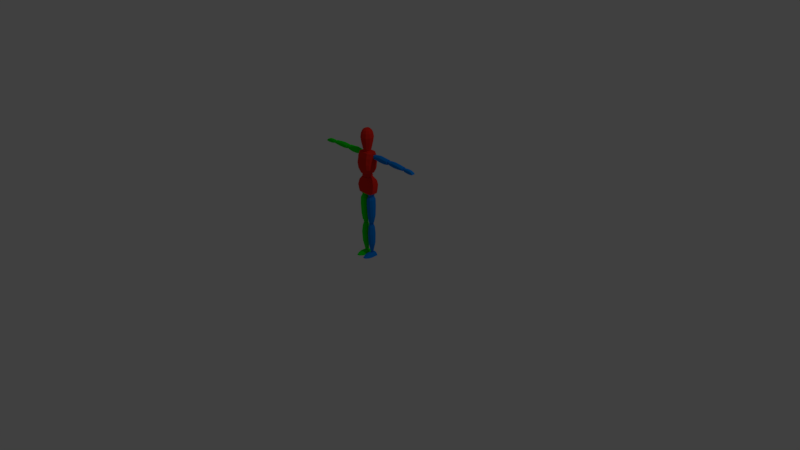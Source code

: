 # Source: Character.blend  (saved by Blender 2.79.0; exported with 4.5.12 LTS)
import bpy
from mathutils import Matrix  # noqa: F401  (used for matrix-valued properties, if any)

bpy.ops.wm.read_factory_settings(use_empty=True)
scene = bpy.context.scene
scene.name = 'Scene'

# ---- collections
col_collection_1 = bpy.data.collections.new('Collection 1'); scene.collection.children.link(col_collection_1)

# ---- materials (node trees are filled in below, after node groups)
mat_material_001 = bpy.data.materials.new('Material.001')
mat_material_001.alpha_threshold = 0.0
mat_material_001.use_transparent_shadow = False
mat_material_001.diffuse_color = (0.0, 0.2231, 0.8, 1.0)
mat_material_001.roughness = 0.5
mat_material_002 = bpy.data.materials.new('Material.002')
mat_material_002.alpha_threshold = 0.0
mat_material_002.use_transparent_shadow = False
mat_material_002.roughness = 0.5
mat_material_003 = bpy.data.materials.new('Material.003')
mat_material_003.alpha_threshold = 0.0
mat_material_003.use_transparent_shadow = False
mat_material_003.diffuse_color = (0.0, 0.8, 0.005909, 1.0)
mat_material_003.roughness = 0.5
mat_material_004 = bpy.data.materials.new('Material.004')
mat_material_004.alpha_threshold = 0.0
mat_material_004.use_transparent_shadow = False
mat_material_004.diffuse_color = (0.8, 0.02337, 0.01329, 1.0)
mat_material_004.roughness = 0.5

# ---- material node trees

# ---- world
world_world = bpy.data.worlds.new('World'); scene.world = world_world
world_world.color = (0.05088, 0.05088, 0.05088)
world_world.use_sun_shadow = False
world_world.sun_shadow_jitter_overblur = 0.0
world_world.cycles.sampling_method = 'MANUAL'

# ---- cameras
cam_camera = bpy.data.cameras.new('Camera')
cam_camera.clip_end = 100.0
cam_camera.lens = 35.0
cam_camera.sensor_width = 32.0
cam_camera.sensor_height = 18.0
cam_camera.ortho_scale = 7.314
cam_camera.dof.focus_distance = 0.0
cam_camera.dof.aperture_fstop = 128.0

# ---- lights
light_lamp = bpy.data.lights.new('Lamp', 'POINT')
light_lamp.transmission_factor = 0.0
light_lamp.cutoff_distance = 30.0
light_lamp.energy = 100.0
light_lamp.shadow_buffer_clip_start = 1.001
light_lamp.shadow_soft_size = 0.1
light_lamp.shadow_maximum_resolution = 0.006
light_lamp.use_absolute_resolution = True

# ---- meshes
me_cube_005 = bpy.data.meshes.new('Cube.005')
me_cube_005.from_pydata([(0.1141, -0.02865, 0.8796), (0.06384, -0.03191, 1.087), (0.1141, 0.03798, 0.8796), (0.06384, 0.02492, 1.087), (0.03705, 0.05006, 1.087), (0.09216, -0.05574, 0.8739), (0.09216, 0.06627, 0.8739), (0.03705, -0.05979, 1.087), (0.1044, 0.04974, 1.034), (0.1173, 0.05496, 0.9791), (0.1198, 0.04713, 0.9245), (0.1044, -0.04432, 1.034), (0.1173, -0.04889, 0.9791), (0.1198, -0.03909, 0.9245), (0.07757, -0.07519, 1.034), (0.09054, -0.08086, 0.9791), (0.09297, -0.0687, 0.9245), (0.07757, 0.08086, 1.034), (0.09054, 0.08734, 0.9791), (0.09297, 0.07762, 0.9245), (0.07589, -0.03756, 1.147), (0.1012, -0.03472, 1.407), (0.07589, 0.03001, 1.147), (0.1012, 0.04462, 1.407), (0.06217, 0.06976, 1.415), (0.05397, -0.06465, 1.139), (0.05397, 0.0583, 1.139), (0.06217, -0.0626, 1.415), (0.1079, 0.05537, 1.351), (0.1035, 0.05496, 1.276), (0.1013, 0.04853, 1.202), (0.1079, -0.05464, 1.351), (0.1035, -0.0639, 1.276), (0.1013, -0.05504, 1.202), (0.07174, -0.08551, 1.351), (0.07673, -0.09587, 1.276), (0.07447, -0.08465, 1.202), (0.07174, 0.08649, 1.351), (0.07673, 0.08734, 1.276), (0.07447, 0.07903, 1.202), (0.3487, 0.05762, 1.348), (0.3487, 0.05762, 1.378), (0.3487, -0.007343, 1.348), (0.3487, -0.007343, 1.378), (0.144, -0.007343, 1.38), (0.144, -0.007343, 1.351), (0.144, 0.05762, 1.351), (0.144, 0.04079, 1.393), (0.144, 0.05762, 1.38), (0.144, 0.04079, 1.338), (0.3487, 0.04079, 1.392), (0.3487, 0.04079, 1.335), (0.3487, 0.009487, 1.392), (0.3487, 0.009487, 1.335), (0.144, 0.009487, 1.393), (0.144, 0.009487, 1.338), (0.2125, 0.05762, 1.39), (0.2125, 0.05762, 1.339), (0.2125, 0.009487, 1.403), (0.2125, 0.009487, 1.326), (0.2125, -0.007343, 1.39), (0.2125, -0.007343, 1.339), (0.2125, 0.04079, 1.403), (0.2125, 0.04079, 1.326), (0.2857, 0.05762, 1.383), (0.2857, 0.05762, 1.337), (0.2857, 0.009487, 1.324), (0.2857, 0.04079, 1.396), (0.2857, 0.009487, 1.396), (0.2857, -0.007343, 1.383), (0.2857, -0.007343, 1.337), (0.2857, 0.04079, 1.324), (0.613, 0.05762, 1.351), (0.613, 0.05762, 1.364), (0.613, -0.007343, 1.351), (0.613, -0.007343, 1.364), (0.3879, -0.007343, 1.376), (0.3879, -0.007343, 1.351), (0.3879, 0.05762, 1.351), (0.3879, 0.04079, 1.389), (0.3879, 0.05762, 1.376), (0.3879, 0.04079, 1.338), (0.613, 0.04079, 1.378), (0.613, 0.04079, 1.338), (0.613, 0.009487, 1.378), (0.613, 0.009487, 1.338), (0.3879, 0.009487, 1.389), (0.3879, 0.009487, 1.338), (0.4564, 0.05762, 1.381), (0.4564, 0.05762, 1.342), (0.4564, 0.009487, 1.394), (0.4564, 0.009487, 1.329), (0.4564, -0.007343, 1.381), (0.4564, -0.007343, 1.342), (0.4564, 0.04079, 1.394), (0.4564, 0.04079, 1.329), (0.5296, 0.05762, 1.376), (0.5296, 0.05762, 1.345), (0.5296, 0.009487, 1.331), (0.5296, 0.04079, 1.389), (0.5296, 0.009487, 1.389), (0.5296, -0.007343, 1.376), (0.5296, -0.007343, 1.345), (0.5296, 0.04079, 1.331), (0.7603, 0.006495, 1.364), (0.7761, 0.0001837, 1.337), (0.7603, 0.03952, 1.364), (0.7761, 0.04583, 1.337), (0.6437, 0.006495, 1.373), (0.6437, 0.0001837, 1.34), (0.6437, 0.03952, 1.373), (0.6437, 0.04583, 1.34), (0.7715, 0.0001837, 1.353), (0.7715, 0.04583, 1.353), (0.6437, 0.04583, 1.364), (0.6437, 0.0001837, 1.364), (0.6852, 0.03952, 1.376), (0.7331, 0.03952, 1.373), (0.7331, 0.04583, 1.332), (0.6852, 0.04583, 1.335), (0.7331, 0.006495, 1.373), (0.6852, 0.006495, 1.376), (0.6852, 0.0001837, 1.335), (0.7331, 0.0001837, 1.332), (0.6852, 0.0001837, 1.367), (0.7331, 0.0001837, 1.364), (0.7331, 0.04583, 1.364), (0.6852, 0.04583, 1.367), (0.03786, 0.03041, 0.4799), (0.07378, 0.03041, 0.4799), (0.03786, -0.03119, 0.4799), (0.07378, -0.03119, 0.4799), (0.07267, -0.03606, 0.8266), (0.04211, -0.03606, 0.8266), (0.04211, 0.03933, 0.8266), (0.09288, 0.01392, 0.8266), (0.07267, 0.03933, 0.8266), (0.0219, 0.01392, 0.8266), (0.094, 0.005005, 0.4799), (0.01765, 0.02364, 0.4799), (0.094, -0.005785, 0.4799), (0.01765, -0.005785, 0.4799), (0.09288, -0.01065, 0.8266), (0.0219, -0.01065, 0.8266), (0.08662, 0.04905, 0.702), (0.02927, 0.04905, 0.702), (0.1068, -0.02361, 0.702), (0.009059, -0.02361, 0.702), (0.08662, -0.04902, 0.702), (0.02927, -0.04902, 0.702), (0.1068, 0.02364, 0.702), (0.009059, 0.02364, 0.702), (0.08735, 0.04176, 0.5688), (0.03049, 0.04176, 0.5688), (0.01028, -0.01389, 0.5688), (0.1076, 0.01635, 0.5688), (0.1076, -0.01389, 0.5688), (0.08735, -0.0393, 0.5688), (0.03049, -0.0393, 0.5688), (0.01028, 0.01635, 0.5688), (0.1032, -0.02361, 0.7924), (0.08298, -0.04902, 0.7924), (0.03049, -0.04902, 0.7924), (0.01027, 0.02364, 0.7924), (0.08298, 0.04905, 0.7924), (0.03049, 0.04905, 0.7924), (0.01027, -0.02361, 0.7924), (0.1032, 0.02364, 0.7924), (0.0444, 0.0276, 0.07039), (0.05781, 0.0276, 0.07039), (0.0444, -0.016, 0.07039), (0.05781, -0.016, 0.07039), (0.06288, -0.02818, 0.4385), (0.03908, -0.02818, 0.4385), (0.03908, 0.03201, 0.4385), (0.08309, 0.006603, 0.4385), (0.06288, 0.03201, 0.4385), (0.01886, 0.006603, 0.4385), (0.07802, 0.002191, 0.07039), (0.02418, 0.02083, 0.07039), (0.07802, -0.0007195, 0.07039), (0.02418, -0.0007195, 0.07039), (0.08309, -0.002768, 0.4385), (0.01886, -0.002768, 0.4385), (0.0774, 0.04624, 0.3138), (0.03693, 0.04624, 0.3138), (0.09761, -0.01967, 0.3138), (0.01672, -0.01967, 0.3138), (0.0774, -0.04508, 0.3138), (0.03693, -0.04508, 0.3138), (0.09761, 0.02083, 0.3138), (0.01672, 0.02083, 0.3138), (0.07756, 0.04176, 0.1807), (0.0359, 0.04176, 0.1807), (0.01569, -0.008824, 0.1807), (0.09777, 0.01635, 0.1807), (0.09777, -0.008824, 0.1807), (0.07756, -0.03423, 0.1807), (0.0359, -0.03423, 0.1807), (0.01569, 0.01635, 0.1807), (0.09171, -0.01067, 0.4043), (0.0715, -0.03608, 0.4043), (0.03871, -0.03608, 0.4043), (0.01849, 0.01577, 0.4043), (0.0715, 0.04117, 0.4043), (0.03871, 0.04117, 0.4043), (0.01849, -0.01067, 0.4043), (0.09171, 0.01577, 0.4043), (0.03547, -0.1333, 0.008909), (0.03679, -0.1259, 0.01559), (0.002583, 0.04291, 0.007033), (0.02004, 0.04291, 0.03658), (0.07983, -0.1333, 0.008909), (0.0792, -0.1259, 0.01494), (0.1105, 0.04291, 0.007033), (0.09617, 0.04291, 0.03356), (0.002583, -0.04873, 0.005157), (0.02004, -0.04873, 0.03798), (0.1105, -0.04873, 0.005157), (0.09617, -0.04873, 0.03497), (0.01147, -0.09451, 0.005626), (0.08645, -0.09451, 0.0298), (0.0266, -0.09451, 0.03045), (0.1016, -0.09451, 0.005626), (0.07451, 0.04291, 0.007033), (0.03854, 0.04291, 0.007033), (0.03809, 0.04291, 0.0487), (0.07405, 0.04291, 0.0487), (0.04603, -0.138, 0.008909), (0.06702, -0.138, 0.008909), (0.06702, -0.1306, 0.02145), (0.04603, -0.1306, 0.02145), (0.03809, -0.04873, 0.05011), (0.07405, -0.04873, 0.05011), (0.07451, -0.04873, 0.005157), (0.03854, -0.04873, 0.005157), (0.04151, -0.09451, 0.03564), (0.07154, -0.09451, 0.03564), (0.07154, -0.09451, 0.005626), (0.04151, -0.09451, 0.005626), (0.3826, 0.03943, 1.38), (0.3826, 0.03943, 1.35), (0.3826, 0.01009, 1.38), (0.3826, 0.01009, 1.35), (0.3532, 0.03943, 1.38), (0.3532, 0.03943, 1.35), (0.3532, 0.01009, 1.38), (0.3532, 0.01009, 1.35), (0.3859, 0.02476, 1.383), (0.3859, 0.04273, 1.365), (0.3859, 0.02476, 1.347), (0.3859, 0.006793, 1.365), (0.3679, 0.006793, 1.383), (0.3679, 0.006793, 1.347), (0.3499, 0.006793, 1.365), (0.3499, 0.02476, 1.383), (0.3499, 0.02476, 1.347), (0.3499, 0.04273, 1.365), (0.3679, 0.04273, 1.383), (0.3679, 0.04273, 1.347), (0.3679, 0.02476, 1.339), (0.3679, 0.02476, 1.39), (0.3679, 0.05018, 1.365), (0.3425, 0.02476, 1.365), (0.3679, -0.0006508, 1.365), (0.3933, 0.02476, 1.365), (0.641, 0.03653, 1.368), (0.641, 0.03653, 1.345), (0.641, 0.013, 1.368), (0.641, 0.013, 1.345), (0.6107, 0.03653, 1.368), (0.6107, 0.03653, 1.345), (0.6107, 0.013, 1.368), (0.6107, 0.013, 1.345), (0.6444, 0.02476, 1.371), (0.6444, 0.03917, 1.357), (0.6444, 0.02476, 1.342), (0.6444, 0.01035, 1.357), (0.6258, 0.01035, 1.369), (0.6258, 0.01035, 1.344), (0.6073, 0.01035, 1.357), (0.6073, 0.02476, 1.371), (0.6073, 0.02476, 1.342), (0.6073, 0.03917, 1.357), (0.6258, 0.03917, 1.369), (0.6258, 0.03917, 1.344), (0.6258, 0.02476, 1.338), (0.6258, 0.02476, 1.375), (0.6258, 0.04514, 1.357), (0.5996, 0.02476, 1.357), (0.6258, 0.004381, 1.357), (0.652, 0.02476, 1.357), (0.1445, 0.04409, 1.383), (0.1445, 0.04409, 1.344), (0.1445, 0.005432, 1.383), (0.1445, 0.005432, 1.344), (0.1006, 0.04409, 1.383), (0.1006, 0.04409, 1.344), (0.1006, 0.005432, 1.383), (0.1006, 0.005432, 1.344), (0.1494, 0.02476, 1.387), (0.1494, 0.04844, 1.364), (0.1494, 0.02476, 1.34), (0.1494, 0.001088, 1.364), (0.1225, 0.001088, 1.387), (0.1225, 0.001088, 1.34), (0.09568, 0.001088, 1.364), (0.09568, 0.02476, 1.387), (0.09568, 0.02476, 1.34), (0.09568, 0.04844, 1.364), (0.1225, 0.04844, 1.387), (0.1225, 0.04844, 1.34), (0.1225, 0.02476, 1.33), (0.1225, 0.02476, 1.397), (0.1225, 0.05824, 1.364), (0.08456, 0.02476, 1.364), (0.1225, -0.008718, 1.364), (0.1605, 0.02476, 1.364), (0.07638, 0.02784, 0.8298), (0.07638, 0.02784, 0.8716), (0.07638, -0.0237, 0.8298), (0.07638, -0.0237, 0.8716), (0.03253, 0.02784, 0.8298), (0.03253, 0.02784, 0.8716), (0.03253, -0.0237, 0.8298), (0.03253, -0.0237, 0.8716), (0.08131, 0.00207, 0.825), (0.08131, 0.03363, 0.8507), (0.08131, 0.00207, 0.8763), (0.08131, -0.02949, 0.8507), (0.05446, -0.02949, 0.825), (0.05446, -0.02949, 0.8763), (0.0276, -0.02949, 0.8507), (0.0276, 0.00207, 0.825), (0.0276, 0.00207, 0.8763), (0.0276, 0.03363, 0.8507), (0.05446, 0.03363, 0.825), (0.05446, 0.03363, 0.8763), (0.05446, 0.00207, 0.887), (0.05446, 0.00207, 0.8144), (0.05446, 0.0467, 0.8507), (0.01648, 0.00207, 0.8507), (0.05446, -0.04256, 0.8507), (0.09243, 0.00207, 0.8507), (0.06818, 0.0215, 0.4442), (0.06818, 0.0215, 0.4758), (0.06818, -0.01736, 0.4442), (0.06818, -0.01736, 0.4758), (0.03513, 0.0215, 0.4442), (0.03513, 0.0215, 0.4758), (0.03513, -0.01736, 0.4442), (0.03513, -0.01736, 0.4758), (0.0719, 0.00207, 0.4406), (0.0719, 0.02586, 0.46), (0.0719, 0.00207, 0.4793), (0.0719, -0.02172, 0.46), (0.05166, -0.02172, 0.4406), (0.05166, -0.02172, 0.4793), (0.03141, -0.02172, 0.46), (0.03141, 0.00207, 0.4406), (0.03141, 0.00207, 0.4793), (0.03141, 0.02586, 0.46), (0.05166, 0.02586, 0.4406), (0.05166, 0.02586, 0.4793), (0.05166, 0.00207, 0.4873), (0.05166, 0.00207, 0.4326), (0.05166, 0.03572, 0.46), (0.02303, 0.00207, 0.46), (0.05166, -0.03158, 0.46), (0.08028, 0.00207, 0.46), (0.0661, 0.01539, 0.05108), (0.0661, 0.01539, 0.07301), (0.0661, -0.005622, 0.05108), (0.0661, -0.005622, 0.07301), (0.04315, 0.01539, 0.05108), (0.04315, 0.01539, 0.07301), (0.04315, -0.005622, 0.05108), (0.04315, -0.005622, 0.07301), (0.06868, 0.004884, 0.04862), (0.06868, 0.01775, 0.06204), (0.06868, 0.004884, 0.07547), (0.06868, -0.007983, 0.06204), (0.05463, -0.007983, 0.04862), (0.05463, -0.007983, 0.07547), (0.04057, -0.007983, 0.06204), (0.04057, 0.004884, 0.04862), (0.04057, 0.004884, 0.07547), (0.04057, 0.01775, 0.06204), (0.05463, 0.01775, 0.04862), (0.05463, 0.01775, 0.07547), (0.05463, 0.004884, 0.08103), (0.05463, 0.004884, 0.04306), (0.05463, 0.02308, 0.06204), (0.03475, 0.004884, 0.06204), (0.05463, -0.01331, 0.06204), (0.0745, 0.004884, 0.06204), (0.04551, 0.03431, 1.132), (0.04551, 0.03431, 1.084), (0.04551, -0.0382, 1.132), (0.04551, -0.0382, 1.084), (0.05044, -0.001945, 1.138), (0.05044, 0.04246, 1.108), (0.05044, -0.001945, 1.079), (0.05044, -0.04635, 1.108), (0.06157, -0.001945, 1.108), (0.0337, 0.02132, 1.447), (0.0337, 0.02132, 1.399), (0.0337, -0.02521, 1.447), (0.0337, -0.02521, 1.399), (0.03477, -0.001945, 1.452), (0.03477, 0.02655, 1.423), (0.03477, -0.001945, 1.394), (0.03477, -0.03044, 1.423), (0.03718, -0.001945, 1.423), (0.02973, -0.04092, 1.444), (0.0481, -0.01563, 1.444), (0.0481, 0.01563, 1.444), (0.02973, 0.04092, 1.444), (0.04251, -0.05851, 1.539), (0.06878, -0.02235, 1.539), (0.06878, 0.02235, 1.539), (0.04251, 0.05851, 1.539), (0.04848, -0.06673, 1.603), (0.07845, -0.02549, 1.603), (0.07845, 0.02549, 1.603), (0.04848, 0.06673, 1.603), (0.04848, -0.06673, 1.603), (0.07845, -0.02549, 1.603), (0.07845, 0.02549, 1.603), (0.04848, 0.06673, 1.603), (0.04381, -0.0603, 1.657), (0.07088, -0.02303, 1.657), (0.07088, 0.02303, 1.657), (0.04381, 0.0603, 1.657), (0.03413, -0.04698, 1.692), (0.05523, -0.01795, 1.692), (0.05523, 0.01795, 1.692), (0.03413, 0.04698, 1.692), (0.03413, -0.04698, 1.692), (0.05523, -0.01795, 1.692), (0.05523, 0.01795, 1.692), (0.03413, 0.04698, 1.692), (0.02003, -0.02757, 1.712), (0.03775, -0.01053, 1.707), (0.03775, 0.01053, 1.707), (0.02003, 0.02757, 1.712), (0.02003, -0.02757, 1.712), (0.03775, -0.01053, 1.707), (0.03775, 0.01053, 1.707), (0.02003, 0.02757, 1.712), (0.02004, -0.03179, 0.03772), (0.1105, -0.03179, 0.005504), (0.002583, -0.03179, 0.005504), (0.09617, -0.03179, 0.03471), (0.03854, -0.03179, 0.005504), (0.07451, -0.03179, 0.005504), (0.07405, -0.03179, 0.04985), (0.03809, -0.03179, 0.04985), (-0.1141, -0.02865, 0.8796), (-0.06384, -0.03191, 1.087), (-0.1141, 0.03798, 0.8796), (-0.06384, 0.02492, 1.087), (0.0, 0.06627, 0.8699), (0.0, 0.05006, 1.087), (0.0, -0.05574, 0.8699), (0.0, -0.05979, 1.087), (-0.03705, 0.05006, 1.087), (-0.09216, -0.05574, 0.8739), (-0.09216, 0.06627, 0.8739), (-0.03705, -0.05979, 1.087), (-0.1044, 0.04974, 1.034), (-0.1173, 0.05496, 0.9791), (-0.1198, 0.04713, 0.9245), (-0.1044, -0.04432, 1.034), (-0.1173, -0.04889, 0.9791), (-0.1198, -0.03909, 0.9245), (0.0, -0.07519, 1.034), (0.0, -0.08086, 0.9791), (0.0, -0.0687, 0.9245), (0.0, 0.08086, 1.034), (0.0, 0.08734, 0.9791), (0.0, 0.07762, 0.9245), (-0.07757, -0.07519, 1.034), (-0.09054, -0.08086, 0.9791), (-0.09297, -0.0687, 0.9245), (-0.07757, 0.08086, 1.034), (-0.09054, 0.08734, 0.9791), (-0.09297, 0.07762, 0.9245), (-0.07589, -0.03756, 1.147), (-0.1012, -0.03472, 1.407), (-0.07589, 0.03001, 1.147), (-0.1012, 0.04462, 1.407), (0.0, 0.0583, 1.127), (0.0, 0.06976, 1.415), (0.0, -0.06465, 1.127), (0.0, -0.0626, 1.415), (-0.06217, 0.06976, 1.415), (-0.05397, -0.06465, 1.139), (-0.05397, 0.0583, 1.139), (-0.06217, -0.0626, 1.415), (-0.1079, 0.05537, 1.351), (-0.1035, 0.05496, 1.276), (-0.1013, 0.04853, 1.202), (-0.1079, -0.05464, 1.351), (-0.1035, -0.0639, 1.276), (-0.1013, -0.05504, 1.202), (0.0, -0.08551, 1.351), (0.0, -0.09587, 1.276), (0.0, -0.08465, 1.202), (0.0, 0.08649, 1.351), (0.0, 0.08734, 1.276), (0.0, 0.07903, 1.202), (-0.07174, -0.08551, 1.351), (-0.07673, -0.09587, 1.276), (-0.07447, -0.08465, 1.202), (-0.07174, 0.08649, 1.351), (-0.07673, 0.08734, 1.276), (-0.07447, 0.07903, 1.202), (-0.3487, 0.05762, 1.348), (-0.3487, 0.05762, 1.378), (-0.3487, -0.007343, 1.348), (-0.3487, -0.007343, 1.378), (-0.144, -0.007343, 1.38), (-0.144, -0.007343, 1.351), (-0.144, 0.05762, 1.351), (-0.144, 0.04079, 1.393), (-0.144, 0.05762, 1.38), (-0.144, 0.04079, 1.338), (-0.3487, 0.04079, 1.392), (-0.3487, 0.04079, 1.335), (-0.3487, 0.009487, 1.392), (-0.3487, 0.009487, 1.335), (-0.144, 0.009487, 1.393), (-0.144, 0.009487, 1.338), (-0.2125, 0.05762, 1.39), (-0.2125, 0.05762, 1.339), (-0.2125, 0.009487, 1.403), (-0.2125, 0.009487, 1.326), (-0.2125, -0.007343, 1.39), (-0.2125, -0.007343, 1.339), (-0.2125, 0.04079, 1.403), (-0.2125, 0.04079, 1.326), (-0.2857, 0.05762, 1.383), (-0.2857, 0.05762, 1.337), (-0.2857, 0.009487, 1.324), (-0.2857, 0.04079, 1.396), (-0.2857, 0.009487, 1.396), (-0.2857, -0.007343, 1.383), (-0.2857, -0.007343, 1.337), (-0.2857, 0.04079, 1.324), (-0.613, 0.05762, 1.351), (-0.613, 0.05762, 1.364), (-0.613, -0.007343, 1.351), (-0.613, -0.007343, 1.364), (-0.3879, -0.007343, 1.376), (-0.3879, -0.007343, 1.351), (-0.3879, 0.05762, 1.351), (-0.3879, 0.04079, 1.389), (-0.3879, 0.05762, 1.376), (-0.3879, 0.04079, 1.338), (-0.613, 0.04079, 1.378), (-0.613, 0.04079, 1.338), (-0.613, 0.009487, 1.378), (-0.613, 0.009487, 1.338), (-0.3879, 0.009487, 1.389), (-0.3879, 0.009487, 1.338), (-0.4564, 0.05762, 1.381), (-0.4564, 0.05762, 1.342), (-0.4564, 0.009487, 1.394), (-0.4564, 0.009487, 1.329), (-0.4564, -0.007343, 1.381), (-0.4564, -0.007343, 1.342), (-0.4564, 0.04079, 1.394), (-0.4564, 0.04079, 1.329), (-0.5296, 0.05762, 1.376), (-0.5296, 0.05762, 1.345), (-0.5296, 0.009487, 1.331), (-0.5296, 0.04079, 1.389), (-0.5296, 0.009487, 1.389), (-0.5296, -0.007343, 1.376), (-0.5296, -0.007343, 1.345), (-0.5296, 0.04079, 1.331), (-0.7603, 0.006495, 1.364), (-0.7761, 0.0001837, 1.337), (-0.7603, 0.03952, 1.364), (-0.7761, 0.04583, 1.337), (-0.6437, 0.006495, 1.373), (-0.6437, 0.0001837, 1.34), (-0.6437, 0.03952, 1.373), (-0.6437, 0.04583, 1.34), (-0.7715, 0.0001837, 1.353), (-0.7715, 0.04583, 1.353), (-0.6437, 0.04583, 1.364), (-0.6437, 0.0001837, 1.364), (-0.6852, 0.03952, 1.376), (-0.7331, 0.03952, 1.373), (-0.7331, 0.04583, 1.332), (-0.6852, 0.04583, 1.335), (-0.7331, 0.006495, 1.373), (-0.6852, 0.006495, 1.376), (-0.6852, 0.0001837, 1.335), (-0.7331, 0.0001837, 1.332), (-0.6852, 0.0001837, 1.367), (-0.7331, 0.0001837, 1.364), (-0.7331, 0.04583, 1.364), (-0.6852, 0.04583, 1.367), (-0.03786, 0.03041, 0.4799), (-0.07378, 0.03041, 0.4799), (-0.03786, -0.03119, 0.4799), (-0.07378, -0.03119, 0.4799), (-0.07267, -0.03606, 0.8266), (-0.04211, -0.03606, 0.8266), (-0.04211, 0.03933, 0.8266), (-0.09288, 0.01392, 0.8266), (-0.07267, 0.03933, 0.8266), (-0.0219, 0.01392, 0.8266), (-0.094, 0.005005, 0.4799), (-0.01765, 0.02364, 0.4799), (-0.094, -0.005785, 0.4799), (-0.01765, -0.005785, 0.4799), (-0.09288, -0.01065, 0.8266), (-0.0219, -0.01065, 0.8266), (-0.08662, 0.04905, 0.702), (-0.02927, 0.04905, 0.702), (-0.1068, -0.02361, 0.702), (-0.009059, -0.02361, 0.702), (-0.08662, -0.04902, 0.702), (-0.02927, -0.04902, 0.702), (-0.1068, 0.02364, 0.702), (-0.009059, 0.02364, 0.702), (-0.08735, 0.04176, 0.5688), (-0.03049, 0.04176, 0.5688), (-0.01028, -0.01389, 0.5688), (-0.1076, 0.01635, 0.5688), (-0.1076, -0.01389, 0.5688), (-0.08735, -0.0393, 0.5688), (-0.03049, -0.0393, 0.5688), (-0.01028, 0.01635, 0.5688), (-0.1032, -0.02361, 0.7924), (-0.08298, -0.04902, 0.7924), (-0.03049, -0.04902, 0.7924), (-0.01027, 0.02364, 0.7924), (-0.08298, 0.04905, 0.7924), (-0.03049, 0.04905, 0.7924), (-0.01027, -0.02361, 0.7924), (-0.1032, 0.02364, 0.7924), (-0.0444, 0.0276, 0.07039), (-0.05781, 0.0276, 0.07039), (-0.0444, -0.016, 0.07039), (-0.05781, -0.016, 0.07039), (-0.06288, -0.02818, 0.4385), (-0.03908, -0.02818, 0.4385), (-0.03908, 0.03201, 0.4385), (-0.08309, 0.006603, 0.4385), (-0.06288, 0.03201, 0.4385), (-0.01886, 0.006603, 0.4385), (-0.07802, 0.002191, 0.07039), (-0.02418, 0.02083, 0.07039), (-0.07802, -0.0007195, 0.07039), (-0.02418, -0.0007195, 0.07039), (-0.08309, -0.002768, 0.4385), (-0.01886, -0.002768, 0.4385), (-0.0774, 0.04624, 0.3138), (-0.03693, 0.04624, 0.3138), (-0.09761, -0.01967, 0.3138), (-0.01672, -0.01967, 0.3138), (-0.0774, -0.04508, 0.3138), (-0.03693, -0.04508, 0.3138), (-0.09761, 0.02083, 0.3138), (-0.01672, 0.02083, 0.3138), (-0.07756, 0.04176, 0.1807), (-0.0359, 0.04176, 0.1807), (-0.01569, -0.008824, 0.1807), (-0.09777, 0.01635, 0.1807), (-0.09777, -0.008824, 0.1807), (-0.07756, -0.03423, 0.1807), (-0.0359, -0.03423, 0.1807), (-0.01569, 0.01635, 0.1807), (-0.09171, -0.01067, 0.4043), (-0.0715, -0.03608, 0.4043), (-0.03871, -0.03608, 0.4043), (-0.01849, 0.01577, 0.4043), (-0.0715, 0.04117, 0.4043), (-0.03871, 0.04117, 0.4043), (-0.01849, -0.01067, 0.4043), (-0.09171, 0.01577, 0.4043), (-0.03547, -0.1333, 0.008909), (-0.03679, -0.1259, 0.01559), (-0.002583, 0.04291, 0.007033), (-0.02004, 0.04291, 0.03658), (-0.07983, -0.1333, 0.008909), (-0.0792, -0.1259, 0.01494), (-0.1105, 0.04291, 0.007033), (-0.09617, 0.04291, 0.03356), (-0.002583, -0.04873, 0.005157), (-0.02004, -0.04873, 0.03798), (-0.1105, -0.04873, 0.005157), (-0.09617, -0.04873, 0.03497), (-0.01147, -0.09451, 0.005626), (-0.08645, -0.09451, 0.0298), (-0.0266, -0.09451, 0.03045), (-0.1016, -0.09451, 0.005626), (-0.07451, 0.04291, 0.007033), (-0.03854, 0.04291, 0.007033), (-0.03809, 0.04291, 0.0487), (-0.07405, 0.04291, 0.0487), (-0.04603, -0.138, 0.008909), (-0.06702, -0.138, 0.008909), (-0.06702, -0.1306, 0.02145), (-0.04603, -0.1306, 0.02145), (-0.03809, -0.04873, 0.05011), (-0.07405, -0.04873, 0.05011), (-0.07451, -0.04873, 0.005157), (-0.03854, -0.04873, 0.005157), (-0.04151, -0.09451, 0.03564), (-0.07154, -0.09451, 0.03564), (-0.07154, -0.09451, 0.005626), (-0.04151, -0.09451, 0.005626), (-0.3826, 0.03943, 1.38), (-0.3826, 0.03943, 1.35), (-0.3826, 0.01009, 1.38), (-0.3826, 0.01009, 1.35), (-0.3532, 0.03943, 1.38), (-0.3532, 0.03943, 1.35), (-0.3532, 0.01009, 1.38), (-0.3532, 0.01009, 1.35), (-0.3859, 0.02476, 1.383), (-0.3859, 0.04273, 1.365), (-0.3859, 0.02476, 1.347), (-0.3859, 0.006793, 1.365), (-0.3679, 0.006793, 1.383), (-0.3679, 0.006793, 1.347), (-0.3499, 0.006793, 1.365), (-0.3499, 0.02476, 1.383), (-0.3499, 0.02476, 1.347), (-0.3499, 0.04273, 1.365), (-0.3679, 0.04273, 1.383), (-0.3679, 0.04273, 1.347), (-0.3679, 0.02476, 1.339), (-0.3679, 0.02476, 1.39), (-0.3679, 0.05018, 1.365), (-0.3425, 0.02476, 1.365), (-0.3679, -0.0006508, 1.365), (-0.3933, 0.02476, 1.365), (-0.641, 0.03653, 1.368), (-0.641, 0.03653, 1.345), (-0.641, 0.013, 1.368), (-0.641, 0.013, 1.345), (-0.6107, 0.03653, 1.368), (-0.6107, 0.03653, 1.345), (-0.6107, 0.013, 1.368), (-0.6107, 0.013, 1.345), (-0.6444, 0.02476, 1.371), (-0.6444, 0.03917, 1.357), (-0.6444, 0.02476, 1.342), (-0.6444, 0.01035, 1.357), (-0.6258, 0.01035, 1.369), (-0.6258, 0.01035, 1.344), (-0.6073, 0.01035, 1.357), (-0.6073, 0.02476, 1.371), (-0.6073, 0.02476, 1.342), (-0.6073, 0.03917, 1.357), (-0.6258, 0.03917, 1.369), (-0.6258, 0.03917, 1.344), (-0.6258, 0.02476, 1.338), (-0.6258, 0.02476, 1.375), (-0.6258, 0.04514, 1.357), (-0.5996, 0.02476, 1.357), (-0.6258, 0.004381, 1.357), (-0.652, 0.02476, 1.357), (-0.1445, 0.04409, 1.383), (-0.1445, 0.04409, 1.344), (-0.1445, 0.005432, 1.383), (-0.1445, 0.005432, 1.344), (-0.1006, 0.04409, 1.383), (-0.1006, 0.04409, 1.344), (-0.1006, 0.005432, 1.383), (-0.1006, 0.005432, 1.344), (-0.1494, 0.02476, 1.387), (-0.1494, 0.04844, 1.364), (-0.1494, 0.02476, 1.34), (-0.1494, 0.001088, 1.364), (-0.1225, 0.001088, 1.387), (-0.1225, 0.001088, 1.34), (-0.09568, 0.001088, 1.364), (-0.09568, 0.02476, 1.387), (-0.09568, 0.02476, 1.34), (-0.09568, 0.04844, 1.364), (-0.1225, 0.04844, 1.387), (-0.1225, 0.04844, 1.34), (-0.1225, 0.02476, 1.33), (-0.1225, 0.02476, 1.397), (-0.1225, 0.05824, 1.364), (-0.08456, 0.02476, 1.364), (-0.1225, -0.008718, 1.364), (-0.1605, 0.02476, 1.364), (-0.07638, 0.02784, 0.8298), (-0.07638, 0.02784, 0.8716), (-0.07638, -0.0237, 0.8298), (-0.07638, -0.0237, 0.8716), (-0.03253, 0.02784, 0.8298), (-0.03253, 0.02784, 0.8716), (-0.03253, -0.0237, 0.8298), (-0.03253, -0.0237, 0.8716), (-0.08131, 0.00207, 0.825), (-0.08131, 0.03363, 0.8507), (-0.08131, 0.00207, 0.8763), (-0.08131, -0.02949, 0.8507), (-0.05446, -0.02949, 0.825), (-0.05446, -0.02949, 0.8763), (-0.0276, -0.02949, 0.8507), (-0.0276, 0.00207, 0.825), (-0.0276, 0.00207, 0.8763), (-0.0276, 0.03363, 0.8507), (-0.05446, 0.03363, 0.825), (-0.05446, 0.03363, 0.8763), (-0.05446, 0.00207, 0.887), (-0.05446, 0.00207, 0.8144), (-0.05446, 0.0467, 0.8507), (-0.01648, 0.00207, 0.8507), (-0.05446, -0.04256, 0.8507), (-0.09243, 0.00207, 0.8507), (-0.06818, 0.0215, 0.4442), (-0.06818, 0.0215, 0.4758), (-0.06818, -0.01736, 0.4442), (-0.06818, -0.01736, 0.4758), (-0.03513, 0.0215, 0.4442), (-0.03513, 0.0215, 0.4758), (-0.03513, -0.01736, 0.4442), (-0.03513, -0.01736, 0.4758), (-0.0719, 0.00207, 0.4406), (-0.0719, 0.02586, 0.46), (-0.0719, 0.00207, 0.4793), (-0.0719, -0.02172, 0.46), (-0.05166, -0.02172, 0.4406), (-0.05166, -0.02172, 0.4793), (-0.03141, -0.02172, 0.46), (-0.03141, 0.00207, 0.4406), (-0.03141, 0.00207, 0.4793), (-0.03141, 0.02586, 0.46), (-0.05166, 0.02586, 0.4406), (-0.05166, 0.02586, 0.4793), (-0.05166, 0.00207, 0.4873), (-0.05166, 0.00207, 0.4326), (-0.05166, 0.03572, 0.46), (-0.02303, 0.00207, 0.46), (-0.05166, -0.03158, 0.46), (-0.08028, 0.00207, 0.46), (-0.0661, 0.01539, 0.05108), (-0.0661, 0.01539, 0.07301), (-0.0661, -0.005622, 0.05108), (-0.0661, -0.005622, 0.07301), (-0.04315, 0.01539, 0.05108), (-0.04315, 0.01539, 0.07301), (-0.04315, -0.005622, 0.05108), (-0.04315, -0.005622, 0.07301), (-0.06868, 0.004884, 0.04862), (-0.06868, 0.01775, 0.06204), (-0.06868, 0.004884, 0.07547), (-0.06868, -0.007983, 0.06204), (-0.05463, -0.007983, 0.04862), (-0.05463, -0.007983, 0.07547), (-0.04057, -0.007983, 0.06204), (-0.04057, 0.004884, 0.04862), (-0.04057, 0.004884, 0.07547), (-0.04057, 0.01775, 0.06204), (-0.05463, 0.01775, 0.04862), (-0.05463, 0.01775, 0.07547), (-0.05463, 0.004884, 0.08103), (-0.05463, 0.004884, 0.04306), (-0.05463, 0.02308, 0.06204), (-0.03475, 0.004884, 0.06204), (-0.05463, -0.01331, 0.06204), (-0.0745, 0.004884, 0.06204), (-0.04551, 0.03431, 1.132), (-0.04551, 0.03431, 1.084), (-0.04551, -0.0382, 1.132), (-0.04551, -0.0382, 1.084), (-0.05044, -0.001945, 1.138), (-0.05044, 0.04246, 1.108), (-0.05044, -0.001945, 1.079), (-0.05044, -0.04635, 1.108), (0.0, -0.04635, 1.138), (0.0, -0.04635, 1.079), (0.0, 0.04246, 1.138), (0.0, 0.04246, 1.079), (0.0, -0.001945, 1.066), (0.0, -0.001945, 1.15), (0.0, 0.06085, 1.108), (0.0, -0.06474, 1.108), (-0.06157, -0.001945, 1.108), (-0.0337, 0.02132, 1.447), (-0.0337, 0.02132, 1.399), (-0.0337, -0.02521, 1.447), (-0.0337, -0.02521, 1.399), (-0.03477, -0.001945, 1.452), (-0.03477, 0.02655, 1.423), (-0.03477, -0.001945, 1.394), (-0.03477, -0.03044, 1.423), (0.0, -0.03044, 1.452), (0.0, -0.03044, 1.394), (0.0, 0.02655, 1.452), (0.0, 0.02655, 1.394), (0.0, -0.001945, 1.382), (0.0, -0.001945, 1.464), (0.0, 0.03836, 1.423), (0.0, -0.04225, 1.423), (-0.03718, -0.001945, 1.423), (0.0, 0.05057, 1.444), (0.0, -0.05057, 1.444), (-0.02973, -0.04092, 1.444), (-0.0481, -0.01563, 1.444), (-0.0481, 0.01563, 1.444), (-0.02973, 0.04092, 1.444), (0.0, 0.07232, 1.539), (0.0, -0.07232, 1.539), (-0.04251, -0.05851, 1.539), (-0.06878, -0.02235, 1.539), (-0.06878, 0.02235, 1.539), (-0.04251, 0.05851, 1.539), (0.0, 0.08249, 1.603), (0.0, -0.08249, 1.603), (-0.04848, -0.06673, 1.603), (-0.07845, -0.02549, 1.603), (-0.07845, 0.02549, 1.603), (-0.04848, 0.06673, 1.603), (0.0, 0.08249, 1.603), (0.0, -0.08249, 1.603), (-0.04848, -0.06673, 1.603), (-0.07845, -0.02549, 1.603), (-0.07845, 0.02549, 1.603), (-0.04848, 0.06673, 1.603), (0.0, 0.07453, 1.657), (0.0, -0.07453, 1.657), (-0.04381, -0.0603, 1.657), (-0.07088, -0.02303, 1.657), (-0.07088, 0.02303, 1.657), (-0.04381, 0.0603, 1.657), (0.0, 0.05807, 1.692), (0.0, -0.05807, 1.692), (-0.03413, -0.04698, 1.692), (-0.05523, -0.01795, 1.692), (-0.05523, 0.01795, 1.692), (-0.03413, 0.04698, 1.692), (0.0, 0.05807, 1.692), (0.0, -0.05807, 1.692), (-0.03413, -0.04698, 1.692), (-0.05523, -0.01795, 1.692), (-0.05523, 0.01795, 1.692), (-0.03413, 0.04698, 1.692), (0.0, 0.03408, 1.713), (0.0, -0.03408, 1.713), (-0.02003, -0.02757, 1.712), (-0.03775, -0.01053, 1.707), (-0.03775, 0.01053, 1.707), (-0.02003, 0.02757, 1.712), (-0.02003, -0.02757, 1.712), (-0.03775, -0.01053, 1.707), (-0.03775, 0.01053, 1.707), (-0.02003, 0.02757, 1.712), (-0.02004, -0.03179, 0.03772), (-0.1105, -0.03179, 0.005504), (-0.002583, -0.03179, 0.005504), (-0.09617, -0.03179, 0.03471), (-0.03854, -0.03179, 0.005504), (-0.07451, -0.03179, 0.005504), (-0.07405, -0.03179, 0.04985), (-0.03809, -0.03179, 0.04985)], [], [(17, 4, 3, 8), (8, 3, 1, 11), (6, 2, 0, 5), (4, 463, 465, 7), (14, 7, 465, 476), (11, 1, 7, 14), (3, 4, 7, 1), (462, 6, 5, 464), (479, 463, 4, 17), (462, 481, 19, 6), (481, 480, 18, 19), (480, 479, 17, 18), (0, 13, 16, 5), (13, 12, 15, 16), (12, 11, 14, 15), (5, 16, 478, 464), (16, 15, 477, 478), (15, 14, 476, 477), (2, 10, 13, 0), (10, 9, 12, 13), (9, 8, 11, 12), (6, 19, 10, 2), (19, 18, 9, 10), (18, 17, 8, 9), (37, 24, 23, 28), (28, 23, 21, 31), (26, 22, 20, 25), (24, 493, 495, 27), (34, 27, 495, 506), (31, 21, 27, 34), (23, 24, 27, 21), (492, 26, 25, 494), (509, 493, 24, 37), (492, 511, 39, 26), (511, 510, 38, 39), (510, 509, 37, 38), (20, 33, 36, 25), (33, 32, 35, 36), (32, 31, 34, 35), (25, 36, 508, 494), (36, 35, 507, 508), (35, 34, 506, 507), (22, 30, 33, 20), (30, 29, 32, 33), (29, 28, 31, 32), (26, 39, 30, 22), (39, 38, 29, 30), (38, 37, 28, 29), (65, 64, 41, 40), (71, 65, 40, 51), (61, 60, 44, 45), (45, 44, 48, 46), (55, 45, 46, 49), (59, 61, 45, 55), (40, 41, 43, 42), (62, 47, 54, 58), (51, 40, 42, 53), (71, 51, 53, 66), (60, 58, 54, 44), (41, 50, 52, 43), (64, 67, 50, 41), (44, 54, 47, 48), (48, 47, 62, 56), (69, 68, 58, 60), (49, 63, 59, 55), (67, 62, 58, 68), (66, 70, 61, 59), (70, 69, 60, 61), (49, 46, 57, 63), (46, 48, 56, 57), (42, 43, 69, 70), (53, 42, 70, 66), (50, 67, 68, 52), (43, 52, 68, 69), (56, 62, 67, 64), (63, 71, 66, 59), (63, 57, 65, 71), (57, 56, 64, 65), (97, 96, 73, 72), (103, 97, 72, 83), (93, 92, 76, 77), (77, 76, 80, 78), (87, 77, 78, 81), (91, 93, 77, 87), (72, 73, 75, 74), (94, 79, 86, 90), (83, 72, 74, 85), (103, 83, 85, 98), (92, 90, 86, 76), (73, 82, 84, 75), (96, 99, 82, 73), (76, 86, 79, 80), (80, 79, 94, 88), (101, 100, 90, 92), (81, 95, 91, 87), (99, 94, 90, 100), (98, 102, 93, 91), (102, 101, 92, 93), (81, 78, 89, 95), (78, 80, 88, 89), (74, 75, 101, 102), (85, 74, 102, 98), (82, 99, 100, 84), (75, 84, 100, 101), (88, 94, 99, 96), (95, 103, 98, 91), (95, 89, 97, 103), (89, 88, 96, 97), (112, 105, 107, 113), (127, 119, 111, 114), (114, 111, 109, 115), (125, 123, 105, 112), (116, 110, 108, 121), (118, 107, 105, 123), (120, 125, 112, 104), (110, 114, 115, 108), (116, 127, 114, 110), (104, 112, 113, 106), (106, 113, 126, 117), (117, 126, 127, 116), (108, 115, 124, 121), (121, 124, 125, 120), (111, 119, 122, 109), (119, 118, 123, 122), (106, 117, 120, 104), (117, 116, 121, 120), (115, 109, 122, 124), (124, 122, 123, 125), (113, 107, 118, 126), (126, 118, 119, 127), (153, 152, 129, 128), (159, 153, 128, 139), (162, 161, 132, 133), (133, 132, 136, 134), (143, 133, 134, 137), (166, 162, 133, 143), (128, 129, 131, 130), (167, 135, 142, 160), (139, 128, 130, 141), (159, 139, 141, 154), (161, 160, 142, 132), (129, 138, 140, 131), (152, 155, 138, 129), (132, 142, 135, 136), (164, 167, 150, 144), (157, 156, 146, 148), (163, 151, 147, 166), (155, 150, 146, 156), (154, 158, 149, 147), (158, 157, 148, 149), (163, 165, 145, 151), (165, 164, 144, 145), (130, 131, 157, 158), (141, 130, 158, 154), (138, 155, 156, 140), (131, 140, 156, 157), (144, 150, 155, 152), (151, 159, 154, 147), (151, 145, 153, 159), (145, 144, 152, 153), (134, 136, 164, 165), (137, 134, 165, 163), (137, 163, 166, 143), (136, 135, 167, 164), (148, 146, 160, 161), (150, 167, 160, 146), (147, 149, 162, 166), (149, 148, 161, 162), (193, 192, 169, 168), (199, 193, 168, 179), (202, 201, 172, 173), (173, 172, 176, 174), (183, 173, 174, 177), (206, 202, 173, 183), (168, 169, 171, 170), (207, 175, 182, 200), (179, 168, 170, 181), (199, 179, 181, 194), (201, 200, 182, 172), (169, 178, 180, 171), (192, 195, 178, 169), (172, 182, 175, 176), (204, 207, 190, 184), (197, 196, 186, 188), (203, 191, 187, 206), (195, 190, 186, 196), (194, 198, 189, 187), (198, 197, 188, 189), (203, 205, 185, 191), (205, 204, 184, 185), (170, 171, 197, 198), (181, 170, 198, 194), (178, 195, 196, 180), (171, 180, 196, 197), (184, 190, 195, 192), (191, 199, 194, 187), (191, 185, 193, 199), (185, 184, 192, 193), (174, 176, 204, 205), (177, 174, 205, 203), (177, 203, 206, 183), (176, 175, 207, 204), (188, 186, 200, 201), (190, 207, 200, 186), (187, 189, 202, 206), (189, 188, 201, 202), (452, 450, 211, 210), (224, 227, 215, 214), (223, 221, 213, 212), (228, 231, 209, 208), (238, 223, 212, 229), (236, 222, 209, 231), (457, 450, 217, 232), (455, 451, 218, 234), (451, 453, 219, 218), (220, 222, 217, 216), (208, 209, 222, 220), (232, 217, 222, 236), (234, 218, 223, 238), (218, 219, 221, 223), (216, 235, 239, 220), (235, 234, 238, 239), (219, 233, 237, 221), (233, 232, 236, 237), (452, 454, 235, 216), (454, 455, 234, 235), (453, 456, 233, 219), (456, 457, 232, 233), (221, 237, 230, 213), (237, 236, 231, 230), (220, 239, 228, 208), (239, 238, 229, 228), (212, 213, 230, 229), (229, 230, 231, 228), (210, 211, 226, 225), (225, 226, 227, 224), (265, 250, 243, 251), (264, 253, 247, 254), (263, 256, 245, 257), (262, 259, 241, 249), (261, 255, 244, 258), (260, 250, 241, 259), (256, 260, 259, 245), (247, 253, 260, 256), (253, 243, 250, 260), (248, 261, 258, 240), (242, 252, 261, 248), (252, 246, 255, 261), (258, 262, 249, 240), (244, 257, 262, 258), (257, 245, 259, 262), (255, 263, 257, 244), (246, 254, 263, 255), (254, 247, 256, 263), (252, 264, 254, 246), (242, 251, 264, 252), (251, 243, 253, 264), (248, 265, 251, 242), (240, 249, 265, 248), (249, 241, 250, 265), (291, 276, 269, 277), (290, 279, 273, 280), (289, 282, 271, 283), (288, 285, 267, 275), (287, 281, 270, 284), (286, 276, 267, 285), (282, 286, 285, 271), (273, 279, 286, 282), (279, 269, 276, 286), (274, 287, 284, 266), (268, 278, 287, 274), (278, 272, 281, 287), (284, 288, 275, 266), (270, 283, 288, 284), (283, 271, 285, 288), (281, 289, 283, 270), (272, 280, 289, 281), (280, 273, 282, 289), (278, 290, 280, 272), (268, 277, 290, 278), (277, 269, 279, 290), (274, 291, 277, 268), (266, 275, 291, 274), (275, 267, 276, 291), (317, 302, 295, 303), (316, 305, 299, 306), (315, 308, 297, 309), (314, 311, 293, 301), (313, 307, 296, 310), (312, 302, 293, 311), (308, 312, 311, 297), (299, 305, 312, 308), (305, 295, 302, 312), (300, 313, 310, 292), (294, 304, 313, 300), (304, 298, 307, 313), (310, 314, 301, 292), (296, 309, 314, 310), (309, 297, 311, 314), (307, 315, 309, 296), (298, 306, 315, 307), (306, 299, 308, 315), (304, 316, 306, 298), (294, 303, 316, 304), (303, 295, 305, 316), (300, 317, 303, 294), (292, 301, 317, 300), (301, 293, 302, 317), (343, 328, 321, 329), (342, 331, 325, 332), (341, 334, 323, 335), (340, 337, 319, 327), (339, 333, 322, 336), (338, 328, 319, 337), (334, 338, 337, 323), (325, 331, 338, 334), (331, 321, 328, 338), (326, 339, 336, 318), (320, 330, 339, 326), (330, 324, 333, 339), (336, 340, 327, 318), (322, 335, 340, 336), (335, 323, 337, 340), (333, 341, 335, 322), (324, 332, 341, 333), (332, 325, 334, 341), (330, 342, 332, 324), (320, 329, 342, 330), (329, 321, 331, 342), (326, 343, 329, 320), (318, 327, 343, 326), (327, 319, 328, 343), (369, 354, 347, 355), (368, 357, 351, 358), (367, 360, 349, 361), (366, 363, 345, 353), (365, 359, 348, 362), (364, 354, 345, 363), (360, 364, 363, 349), (351, 357, 364, 360), (357, 347, 354, 364), (352, 365, 362, 344), (346, 356, 365, 352), (356, 350, 359, 365), (362, 366, 353, 344), (348, 361, 366, 362), (361, 349, 363, 366), (359, 367, 361, 348), (350, 358, 367, 359), (358, 351, 360, 367), (356, 368, 358, 350), (346, 355, 368, 356), (355, 347, 357, 368), (352, 369, 355, 346), (344, 353, 369, 352), (353, 345, 354, 369), (395, 380, 373, 381), (394, 383, 377, 384), (393, 386, 375, 387), (392, 389, 371, 379), (391, 385, 374, 388), (390, 380, 371, 389), (386, 390, 389, 375), (377, 383, 390, 386), (383, 373, 380, 390), (378, 391, 388, 370), (372, 382, 391, 378), (382, 376, 385, 391), (388, 392, 379, 370), (374, 387, 392, 388), (387, 375, 389, 392), (385, 393, 387, 374), (376, 384, 393, 385), (384, 377, 386, 393), (382, 394, 384, 376), (372, 381, 394, 382), (381, 373, 383, 394), (378, 395, 381, 372), (370, 379, 395, 378), (379, 371, 380, 395), (404, 402, 399, 403), (888, 885, 397, 401), (886, 402, 397, 885), (883, 399, 402, 886), (400, 887, 884, 396), (398, 882, 887, 400), (884, 888, 401, 396), (398, 403, 889, 882), (403, 399, 883, 889), (400, 404, 403, 398), (396, 401, 404, 400), (401, 397, 402, 404), (413, 411, 408, 412), (905, 902, 406, 410), (903, 411, 406, 902), (900, 408, 411, 903), (409, 904, 901, 405), (407, 899, 904, 409), (901, 905, 410, 405), (407, 412, 906, 899), (412, 408, 900, 906), (409, 413, 412, 407), (405, 410, 413, 409), (410, 406, 411, 413), (417, 908, 914, 421), (414, 415, 419, 418), (415, 416, 420, 419), (416, 417, 421, 420), (909, 414, 418, 915), (422, 423, 427, 426), (421, 914, 920, 425), (418, 419, 423, 422), (419, 420, 424, 423), (420, 421, 425, 424), (915, 418, 422, 921), (423, 424, 428, 427), (424, 425, 429, 428), (921, 422, 426, 927), (425, 920, 926, 429), (427, 428, 432, 431), (428, 429, 433, 432), (927, 426, 430, 933), (429, 926, 932, 433), (426, 427, 431, 430), (435, 436, 440, 439), (431, 432, 436, 435), (432, 433, 437, 436), (933, 430, 434, 939), (433, 932, 938, 437), (430, 431, 435, 434), (436, 437, 441, 440), (939, 434, 438, 945), (437, 938, 944, 441), (434, 435, 439, 438), (440, 441, 445, 444), (945, 438, 442, 951), (441, 944, 950, 445), (438, 439, 443, 442), (439, 440, 444, 443), (414, 909, 908, 417, 416, 415), (442, 446, 447, 448, 449, 445, 950, 951), (444, 445, 449, 448, 447, 446, 442, 443), (227, 226, 457, 456), (215, 227, 456, 453), (225, 224, 455, 454), (210, 225, 454, 452), (214, 215, 453, 451), (224, 214, 451, 455), (226, 211, 450, 457), (216, 217, 450, 452), (485, 470, 461, 466), (470, 473, 459, 461), (468, 467, 458, 460), (466, 469, 465, 463), (482, 476, 465, 469), (473, 482, 469, 459), (461, 459, 469, 466), (462, 464, 467, 468), (479, 485, 466, 463), (462, 468, 487, 481), (481, 487, 486, 480), (480, 486, 485, 479), (458, 467, 484, 475), (475, 484, 483, 474), (474, 483, 482, 473), (467, 464, 478, 484), (484, 478, 477, 483), (483, 477, 476, 482), (460, 458, 475, 472), (472, 475, 474, 471), (471, 474, 473, 470), (468, 460, 472, 487), (487, 472, 471, 486), (486, 471, 470, 485), (515, 500, 491, 496), (500, 503, 489, 491), (498, 497, 488, 490), (496, 499, 495, 493), (512, 506, 495, 499), (503, 512, 499, 489), (491, 489, 499, 496), (492, 494, 497, 498), (509, 515, 496, 493), (492, 498, 517, 511), (511, 517, 516, 510), (510, 516, 515, 509), (488, 497, 514, 505), (505, 514, 513, 504), (504, 513, 512, 503), (497, 494, 508, 514), (514, 508, 507, 513), (513, 507, 506, 512), (490, 488, 505, 502), (502, 505, 504, 501), (501, 504, 503, 500), (498, 490, 502, 517), (517, 502, 501, 516), (516, 501, 500, 515), (543, 518, 519, 542), (549, 529, 518, 543), (539, 523, 522, 538), (523, 524, 526, 522), (533, 527, 524, 523), (537, 533, 523, 539), (518, 520, 521, 519), (540, 536, 532, 525), (529, 531, 520, 518), (549, 544, 531, 529), (538, 522, 532, 536), (519, 521, 530, 528), (542, 519, 528, 545), (522, 526, 525, 532), (526, 534, 540, 525), (547, 538, 536, 546), (527, 533, 537, 541), (545, 546, 536, 540), (544, 537, 539, 548), (548, 539, 538, 547), (527, 541, 535, 524), (524, 535, 534, 526), (520, 548, 547, 521), (531, 544, 548, 520), (528, 530, 546, 545), (521, 547, 546, 530), (534, 542, 545, 540), (541, 537, 544, 549), (541, 549, 543, 535), (535, 543, 542, 534), (575, 550, 551, 574), (581, 561, 550, 575), (571, 555, 554, 570), (555, 556, 558, 554), (565, 559, 556, 555), (569, 565, 555, 571), (550, 552, 553, 551), (572, 568, 564, 557), (561, 563, 552, 550), (581, 576, 563, 561), (570, 554, 564, 568), (551, 553, 562, 560), (574, 551, 560, 577), (554, 558, 557, 564), (558, 566, 572, 557), (579, 570, 568, 578), (559, 565, 569, 573), (577, 578, 568, 572), (576, 569, 571, 580), (580, 571, 570, 579), (559, 573, 567, 556), (556, 567, 566, 558), (552, 580, 579, 553), (563, 576, 580, 552), (560, 562, 578, 577), (553, 579, 578, 562), (566, 574, 577, 572), (573, 569, 576, 581), (573, 581, 575, 567), (567, 575, 574, 566), (590, 591, 585, 583), (605, 592, 589, 597), (592, 593, 587, 589), (603, 590, 583, 601), (594, 599, 586, 588), (596, 601, 583, 585), (598, 582, 590, 603), (588, 586, 593, 592), (594, 588, 592, 605), (582, 584, 591, 590), (584, 595, 604, 591), (595, 594, 605, 604), (586, 599, 602, 593), (599, 598, 603, 602), (589, 587, 600, 597), (597, 600, 601, 596), (584, 582, 598, 595), (595, 598, 599, 594), (593, 602, 600, 587), (602, 603, 601, 600), (591, 604, 596, 585), (604, 605, 597, 596), (631, 606, 607, 630), (637, 617, 606, 631), (640, 611, 610, 639), (611, 612, 614, 610), (621, 615, 612, 611), (644, 621, 611, 640), (606, 608, 609, 607), (645, 638, 620, 613), (617, 619, 608, 606), (637, 632, 619, 617), (639, 610, 620, 638), (607, 609, 618, 616), (630, 607, 616, 633), (610, 614, 613, 620), (642, 622, 628, 645), (635, 626, 624, 634), (641, 644, 625, 629), (633, 634, 624, 628), (632, 625, 627, 636), (636, 627, 626, 635), (641, 629, 623, 643), (643, 623, 622, 642), (608, 636, 635, 609), (619, 632, 636, 608), (616, 618, 634, 633), (609, 635, 634, 618), (622, 630, 633, 628), (629, 625, 632, 637), (629, 637, 631, 623), (623, 631, 630, 622), (612, 643, 642, 614), (615, 641, 643, 612), (615, 621, 644, 641), (614, 642, 645, 613), (626, 639, 638, 624), (628, 624, 638, 645), (625, 644, 640, 627), (627, 640, 639, 626), (671, 646, 647, 670), (677, 657, 646, 671), (680, 651, 650, 679), (651, 652, 654, 650), (661, 655, 652, 651), (684, 661, 651, 680), (646, 648, 649, 647), (685, 678, 660, 653), (657, 659, 648, 646), (677, 672, 659, 657), (679, 650, 660, 678), (647, 649, 658, 656), (670, 647, 656, 673), (650, 654, 653, 660), (682, 662, 668, 685), (675, 666, 664, 674), (681, 684, 665, 669), (673, 674, 664, 668), (672, 665, 667, 676), (676, 667, 666, 675), (681, 669, 663, 683), (683, 663, 662, 682), (648, 676, 675, 649), (659, 672, 676, 648), (656, 658, 674, 673), (649, 675, 674, 658), (662, 670, 673, 668), (669, 665, 672, 677), (669, 677, 671, 663), (663, 671, 670, 662), (652, 683, 682, 654), (655, 681, 683, 652), (655, 661, 684, 681), (654, 682, 685, 653), (666, 679, 678, 664), (668, 664, 678, 685), (665, 684, 680, 667), (667, 680, 679, 666), (962, 688, 689, 960), (702, 692, 693, 705), (701, 690, 691, 699), (706, 686, 687, 709), (716, 707, 690, 701), (714, 709, 687, 700), (967, 710, 695, 960), (965, 712, 696, 961), (961, 696, 697, 963), (698, 694, 695, 700), (686, 698, 700, 687), (710, 714, 700, 695), (712, 716, 701, 696), (696, 701, 699, 697), (694, 698, 717, 713), (713, 717, 716, 712), (697, 699, 715, 711), (711, 715, 714, 710), (962, 694, 713, 964), (964, 713, 712, 965), (963, 697, 711, 966), (966, 711, 710, 967), (699, 691, 708, 715), (715, 708, 709, 714), (698, 686, 706, 717), (717, 706, 707, 716), (690, 707, 708, 691), (707, 706, 709, 708), (688, 703, 704, 689), (703, 702, 705, 704), (743, 729, 721, 728), (742, 732, 725, 731), (741, 735, 723, 734), (740, 727, 719, 737), (739, 736, 722, 733), (738, 737, 719, 728), (734, 723, 737, 738), (725, 734, 738, 731), (731, 738, 728, 721), (726, 718, 736, 739), (720, 726, 739, 730), (730, 739, 733, 724), (736, 718, 727, 740), (722, 736, 740, 735), (735, 740, 737, 723), (733, 722, 735, 741), (724, 733, 741, 732), (732, 741, 734, 725), (730, 724, 732, 742), (720, 730, 742, 729), (729, 742, 731, 721), (726, 720, 729, 743), (718, 726, 743, 727), (727, 743, 728, 719), (769, 755, 747, 754), (768, 758, 751, 757), (767, 761, 749, 760), (766, 753, 745, 763), (765, 762, 748, 759), (764, 763, 745, 754), (760, 749, 763, 764), (751, 760, 764, 757), (757, 764, 754, 747), (752, 744, 762, 765), (746, 752, 765, 756), (756, 765, 759, 750), (762, 744, 753, 766), (748, 762, 766, 761), (761, 766, 763, 749), (759, 748, 761, 767), (750, 759, 767, 758), (758, 767, 760, 751), (756, 750, 758, 768), (746, 756, 768, 755), (755, 768, 757, 747), (752, 746, 755, 769), (744, 752, 769, 753), (753, 769, 754, 745), (795, 781, 773, 780), (794, 784, 777, 783), (793, 787, 775, 786), (792, 779, 771, 789), (791, 788, 774, 785), (790, 789, 771, 780), (786, 775, 789, 790), (777, 786, 790, 783), (783, 790, 780, 773), (778, 770, 788, 791), (772, 778, 791, 782), (782, 791, 785, 776), (788, 770, 779, 792), (774, 788, 792, 787), (787, 792, 789, 775), (785, 774, 787, 793), (776, 785, 793, 784), (784, 793, 786, 777), (782, 776, 784, 794), (772, 782, 794, 781), (781, 794, 783, 773), (778, 772, 781, 795), (770, 778, 795, 779), (779, 795, 780, 771), (821, 807, 799, 806), (820, 810, 803, 809), (819, 813, 801, 812), (818, 805, 797, 815), (817, 814, 800, 811), (816, 815, 797, 806), (812, 801, 815, 816), (803, 812, 816, 809), (809, 816, 806, 799), (804, 796, 814, 817), (798, 804, 817, 808), (808, 817, 811, 802), (814, 796, 805, 818), (800, 814, 818, 813), (813, 818, 815, 801), (811, 800, 813, 819), (802, 811, 819, 810), (810, 819, 812, 803), (808, 802, 810, 820), (798, 808, 820, 807), (807, 820, 809, 799), (804, 798, 807, 821), (796, 804, 821, 805), (805, 821, 806, 797), (847, 833, 825, 832), (846, 836, 829, 835), (845, 839, 827, 838), (844, 831, 823, 841), (843, 840, 826, 837), (842, 841, 823, 832), (838, 827, 841, 842), (829, 838, 842, 835), (835, 842, 832, 825), (830, 822, 840, 843), (824, 830, 843, 834), (834, 843, 837, 828), (840, 822, 831, 844), (826, 840, 844, 839), (839, 844, 841, 827), (837, 826, 839, 845), (828, 837, 845, 836), (836, 845, 838, 829), (834, 828, 836, 846), (824, 834, 846, 833), (833, 846, 835, 825), (830, 824, 833, 847), (822, 830, 847, 831), (831, 847, 832, 823), (873, 859, 851, 858), (872, 862, 855, 861), (871, 865, 853, 864), (870, 857, 849, 867), (869, 866, 852, 863), (868, 867, 849, 858), (864, 853, 867, 868), (855, 864, 868, 861), (861, 868, 858, 851), (856, 848, 866, 869), (850, 856, 869, 860), (860, 869, 863, 854), (866, 848, 857, 870), (852, 866, 870, 865), (865, 870, 867, 853), (863, 852, 865, 871), (854, 863, 871, 862), (862, 871, 864, 855), (860, 854, 862, 872), (850, 860, 872, 859), (859, 872, 861, 851), (856, 850, 859, 873), (848, 856, 873, 857), (857, 873, 858, 849), (890, 881, 877, 880), (888, 879, 875, 885), (886, 885, 875, 880), (883, 886, 880, 877), (878, 874, 884, 887), (876, 878, 887, 882), (884, 874, 879, 888), (876, 882, 889, 881), (881, 889, 883, 877), (878, 876, 881, 890), (874, 878, 890, 879), (879, 890, 880, 875), (907, 898, 894, 897), (905, 896, 892, 902), (903, 902, 892, 897), (900, 903, 897, 894), (895, 891, 901, 904), (893, 895, 904, 899), (901, 891, 896, 905), (893, 899, 906, 898), (898, 906, 900, 894), (895, 893, 898, 907), (891, 895, 907, 896), (896, 907, 897, 892), (913, 919, 914, 908), (910, 916, 917, 911), (911, 917, 918, 912), (912, 918, 919, 913), (909, 915, 916, 910), (922, 928, 929, 923), (919, 925, 920, 914), (916, 922, 923, 917), (917, 923, 924, 918), (918, 924, 925, 919), (915, 921, 922, 916), (923, 929, 930, 924), (924, 930, 931, 925), (921, 927, 928, 922), (925, 931, 926, 920), (929, 935, 936, 930), (930, 936, 937, 931), (927, 933, 934, 928), (931, 937, 932, 926), (928, 934, 935, 929), (941, 947, 948, 942), (935, 941, 942, 936), (936, 942, 943, 937), (933, 939, 940, 934), (937, 943, 938, 932), (934, 940, 941, 935), (942, 948, 949, 943), (939, 945, 946, 940), (943, 949, 944, 938), (940, 946, 947, 941), (948, 954, 955, 949), (945, 951, 952, 946), (949, 955, 950, 944), (946, 952, 953, 947), (947, 953, 954, 948), (910, 911, 912, 913, 908, 909), (952, 951, 950, 955, 959, 958, 957, 956), (954, 953, 952, 956, 957, 958, 959, 955), (705, 966, 967, 704), (693, 963, 966, 705), (703, 964, 965, 702), (688, 962, 964, 703), (692, 961, 963, 693), (702, 965, 961, 692), (704, 967, 960, 689), (694, 962, 960, 695)])
me_cube_005.polygons.foreach_set('material_index', [3, 3, 3, 3, 3, 3, 3, 3, 3, 3, 3, 3, 3, 3, 3, 3, 3, 3, 3, 3, 3, 3, 3, 3, 3, 3, 3, 3, 3, 3, 3, 3, 3, 3, 3, 3, 3, 3, 3, 3, 3, 3, 3, 3, 3, 3, 3, 3, 0, 0, 0, 0, 0, 0, 0, 0, 0, 0, 0, 0, 0, 0, 0, 0, 0, 0, 0, 0, 0, 0, 0, 0, 0, 0, 0, 0, 0, 0, 0, 0, 0, 0, 0, 0, 0, 0, 0, 0, 0, 0, 0, 0, 0, 0, 0, 0, 0, 0, 0, 0, 0, 0, 0, 0, 0, 0, 0, 0, 0, 0, 0, 0, 0, 0, 0, 0, 0, 0, 0, 0, 0, 0, 0, 0, 0, 0, 0, 0, 0, 0, 0, 0, 0, 0, 0, 0, 0, 0, 0, 0, 0, 0, 0, 0, 0, 0, 0, 0, 0, 0, 0, 0, 0, 0, 0, 0, 0, 0, 0, 0, 0, 0, 0, 0, 0, 0, 0, 0, 0, 0, 0, 0, 0, 0, 0, 0, 0, 0, 0, 0, 0, 0, 0, 0, 0, 0, 0, 0, 0, 0, 0, 0, 0, 0, 0, 0, 0, 0, 0, 0, 0, 0, 0, 0, 0, 0, 0, 0, 0, 0, 0, 0, 0, 0, 0, 0, 0, 0, 0, 0, 0, 0, 0, 0, 0, 0, 0, 0, 0, 0, 0, 0, 0, 0, 0, 0, 0, 0, 0, 0, 0, 0, 0, 0, 0, 0, 0, 0, 0, 0, 0, 0, 0, 0, 0, 0, 0, 0, 0, 0, 0, 0, 0, 0, 0, 0, 0, 0, 0, 0, 0, 0, 0, 0, 0, 0, 0, 0, 0, 0, 0, 0, 0, 0, 0, 0, 0, 0, 0, 0, 0, 0, 0, 0, 0, 0, 0, 0, 0, 0, 0, 0, 0, 0, 0, 0, 0, 0, 0, 0, 0, 0, 0, 0, 0, 0, 0, 0, 0, 0, 0, 0, 0, 0, 0, 0, 0, 0, 0, 0, 0, 0, 0, 0, 0, 0, 0, 0, 0, 0, 0, 0, 0, 0, 0, 0, 0, 0, 0, 0, 0, 0, 0, 0, 0, 0, 0, 0, 0, 0, 0, 0, 0, 0, 0, 0, 0, 0, 0, 0, 0, 0, 0, 0, 0, 0, 0, 0, 0, 0, 3, 3, 3, 3, 3, 3, 3, 3, 3, 3, 3, 3, 3, 3, 3, 3, 3, 3, 3, 3, 3, 3, 3, 3, 3, 3, 3, 3, 3, 3, 3, 3, 3, 3, 3, 3, 3, 3, 3, 3, 3, 3, 3, 3, 3, 3, 3, 3, 3, 3, 3, 3, 3, 3, 3, 3, 3, 3, 3, 3, 3, 3, 0, 0, 0, 0, 0, 0, 0, 0, 3, 3, 3, 3, 3, 3, 3, 3, 3, 3, 3, 3, 3, 3, 3, 3, 3, 3, 3, 3, 3, 3, 3, 3, 3, 3, 3, 3, 3, 3, 3, 3, 3, 3, 3, 3, 3, 3, 3, 3, 3, 3, 3, 3, 3, 3, 3, 3, 2, 2, 2, 2, 2, 2, 2, 2, 2, 2, 2, 2, 2, 2, 2, 2, 2, 2, 2, 2, 2, 2, 2, 2, 2, 2, 2, 2, 2, 2, 2, 2, 2, 2, 2, 2, 2, 2, 2, 2, 2, 2, 2, 2, 2, 2, 2, 2, 2, 2, 2, 2, 2, 2, 2, 2, 2, 2, 2, 2, 2, 2, 2, 2, 2, 2, 2, 2, 2, 2, 2, 2, 2, 2, 2, 2, 2, 2, 2, 2, 2, 2, 2, 2, 2, 2, 2, 2, 2, 2, 2, 2, 2, 2, 2, 2, 2, 2, 2, 2, 2, 2, 2, 2, 2, 2, 2, 2, 2, 2, 2, 2, 2, 2, 2, 2, 2, 2, 2, 2, 2, 2, 2, 2, 2, 2, 2, 2, 2, 2, 2, 2, 2, 2, 2, 2, 2, 2, 2, 2, 2, 2, 2, 2, 2, 2, 2, 2, 2, 2, 2, 2, 2, 2, 2, 2, 2, 2, 2, 2, 2, 2, 2, 2, 2, 2, 2, 2, 2, 2, 2, 2, 2, 2, 2, 2, 2, 2, 2, 2, 2, 2, 2, 2, 2, 2, 2, 2, 2, 2, 2, 2, 2, 2, 2, 2, 2, 2, 2, 2, 2, 2, 2, 2, 2, 2, 2, 2, 2, 2, 2, 2, 2, 2, 2, 2, 2, 2, 2, 2, 2, 2, 2, 2, 2, 2, 2, 2, 2, 2, 2, 2, 2, 2, 2, 2, 2, 2, 2, 2, 2, 2, 2, 2, 2, 2, 2, 2, 2, 2, 2, 2, 2, 2, 2, 2, 2, 2, 2, 2, 2, 2, 2, 2, 2, 2, 2, 2, 2, 2, 2, 2, 2, 2, 2, 2, 2, 2, 2, 2, 2, 2, 2, 2, 2, 2, 2, 2, 2, 2, 2, 2, 2, 2, 2, 2, 2, 2, 2, 2, 2, 2, 2, 2, 2, 2, 2, 2, 2, 2, 2, 2, 2, 2, 2, 2, 2, 2, 2, 2, 2, 2, 2, 2, 2, 2, 2, 2, 2, 2, 2, 2, 3, 3, 3, 3, 3, 3, 3, 3, 3, 3, 3, 3, 3, 3, 3, 3, 3, 3, 3, 3, 3, 3, 3, 3, 3, 3, 3, 3, 3, 3, 3, 3, 3, 3, 3, 3, 3, 3, 3, 3, 3, 3, 3, 3, 3, 3, 3, 3, 3, 3, 3, 3, 3, 3, 3, 3, 3, 3, 3, 3, 3, 3, 2, 2, 2, 2, 2, 2, 2, 2])
me_cube_005.materials.append(mat_material_001)
me_cube_005.materials.append(mat_material_002)
me_cube_005.materials.append(mat_material_003)
me_cube_005.materials.append(mat_material_004)
me_cube_005.use_remesh_preserve_volume = False
me_cube_005.use_remesh_preserve_attributes = False
me_cube_005.use_mirror_vertex_groups = False
me_cube_005.update()
arm_armature = bpy.data.armatures.new('Armature')  # bones are not reproduced

# ---- objects
ob_armature = bpy.data.objects.new('Armature', arm_armature)
ob_cube = bpy.data.objects.new('Cube', me_cube_005)
ob_lamp = bpy.data.objects.new('Lamp', light_lamp)
ob_camera = bpy.data.objects.new('Camera', cam_camera)

# ---- transforms, parenting, visibility, modifiers, constraints
ob_armature.location = (0.0, 0.0, 0.0)
ob_armature.show_in_front = True
ob_armature.lineart.crease_threshold = 0.0
ob_cube.parent = ob_armature
ob_cube.location = (0.0, 0.0, 0.0)
ob_cube.lineart.crease_threshold = 0.0
_vg = ob_cube.vertex_groups.new(name='Hip')
_vg.add([0, 1, 2, 3, 4, 5, 6, 7, 8, 9, 10, 11, 12, 13, 14, 15, 16, 17, 18, 19, 458, 459, 460, 461, 462, 463, 464, 465, 466, 467, 468, 469, 470, 471, 472, 473, 474, 475, 476, 477, 478, 479, 480, 481, 482, 483, 484, 485, 486, 487], 1.0, 'REPLACE')
_vg = ob_cube.vertex_groups.new(name='Spine')
_vg.add([20, 21, 22, 23, 24, 25, 26, 27, 28, 29, 30, 31, 32, 33, 34, 35, 36, 37, 38, 39, 396, 397, 398, 399, 400, 401, 402, 403, 404, 488, 489, 490, 491, 492, 493, 494, 495, 496, 497, 498, 499, 500, 501, 502, 503, 504, 505, 506, 507, 508, 509, 510, 511, 512, 513, 514, 515, 516, 517, 874, 875, 876, 877, 878, 879, 880, 881, 882, 883, 884, 885, 886, 887, 888, 889, 890], 1.0, 'REPLACE')
_vg = ob_cube.vertex_groups.new(name='Head')
_vg.add([405, 406, 407, 408, 409, 410, 411, 412, 413, 414, 415, 416, 417, 418, 419, 420, 421, 422, 423, 424, 425, 426, 427, 428, 429, 430, 431, 432, 433, 434, 435, 436, 437, 438, 439, 440, 441, 442, 443, 444, 445, 446, 447, 448, 449, 891, 892, 893, 894, 895, 896, 897, 898, 899, 900, 901, 902, 903, 904, 905, 906, 907, 908, 909, 910, 911, 912, 913, 914, 915, 916, 917, 918, 919, 920, 921, 922, 923, 924, 925, 926, 927, 928, 929, 930, 931, 932, 933, 934, 935, 936, 937, 938, 939, 940, 941, 942, 943, 944, 945, 946, 947, 948, 949, 950, 951, 952, 953, 954, 955, 956, 957, 958, 959], 1.0, 'REPLACE')
_vg = ob_cube.vertex_groups.new(name='Upper Arm.L')
_vg.add([40, 41, 42, 43, 44, 45, 46, 47, 48, 49, 50, 51, 52, 53, 54, 55, 56, 57, 58, 59, 60, 61, 62, 63, 64, 65, 66, 67, 68, 69, 70, 71, 292, 293, 294, 295, 296, 297, 298, 299, 300, 301, 302, 303, 304, 305, 306, 307, 308, 309, 310, 311, 312, 313, 314, 315, 316, 317], 1.0, 'REPLACE')
_vg = ob_cube.vertex_groups.new(name='Lower Arm.L')
_vg.add([72, 73, 74, 75, 76, 77, 78, 79, 80, 81, 82, 83, 84, 85, 86, 87, 88, 89, 90, 91, 92, 93, 94, 95, 96, 97, 98, 99, 100, 101, 102, 103, 240, 241, 242, 243, 244, 245, 246, 247, 248, 249, 250, 251, 252, 253, 254, 255, 256, 257, 258, 259, 260, 261, 262, 263, 264, 265], 1.0, 'REPLACE')
_vg = ob_cube.vertex_groups.new(name='Hand.L')
_vg.add([104, 105, 106, 107, 108, 109, 110, 111, 112, 113, 114, 115, 116, 117, 118, 119, 120, 121, 122, 123, 124, 125, 126, 127, 266, 267, 268, 269, 270, 271, 272, 273, 274, 275, 276, 277, 278, 279, 280, 281, 282, 283, 284, 285, 286, 287, 288, 289, 290, 291], 1.0, 'REPLACE')
_vg = ob_cube.vertex_groups.new(name='Upper Arm.R')
_vg.add([518, 519, 520, 521, 522, 523, 524, 525, 526, 527, 528, 529, 530, 531, 532, 533, 534, 535, 536, 537, 538, 539, 540, 541, 542, 543, 544, 545, 546, 547, 548, 549, 770, 771, 772, 773, 774, 775, 776, 777, 778, 779, 780, 781, 782, 783, 784, 785, 786, 787, 788, 789, 790, 791, 792, 793, 794, 795], 1.0, 'REPLACE')
_vg = ob_cube.vertex_groups.new(name='Lower Arm.R')
_vg.add([550, 551, 552, 553, 554, 555, 556, 557, 558, 559, 560, 561, 562, 563, 564, 565, 566, 567, 568, 569, 570, 571, 572, 573, 574, 575, 576, 577, 578, 579, 580, 581, 718, 719, 720, 721, 722, 723, 724, 725, 726, 727, 728, 729, 730, 731, 732, 733, 734, 735, 736, 737, 738, 739, 740, 741, 742, 743], 1.0, 'REPLACE')
_vg = ob_cube.vertex_groups.new(name='Hand.R')
_vg.add([582, 583, 584, 585, 586, 587, 588, 589, 590, 591, 592, 593, 594, 595, 596, 597, 598, 599, 600, 601, 602, 603, 604, 605, 744, 745, 746, 747, 748, 749, 750, 751, 752, 753, 754, 755, 756, 757, 758, 759, 760, 761, 762, 763, 764, 765, 766, 767, 768, 769], 1.0, 'REPLACE')
_vg = ob_cube.vertex_groups.new(name='Upper Leg.L')
_vg.add([128, 129, 130, 131, 132, 133, 134, 135, 136, 137, 138, 139, 140, 141, 142, 143, 144, 145, 146, 147, 148, 149, 150, 151, 152, 153, 154, 155, 156, 157, 158, 159, 160, 161, 162, 163, 164, 165, 166, 167, 318, 319, 320, 321, 322, 323, 324, 325, 326, 327, 328, 329, 330, 331, 332, 333, 334, 335, 336, 337, 338, 339, 340, 341, 342, 343], 1.0, 'REPLACE')
_vg = ob_cube.vertex_groups.new(name='Lower Leg.L')
_vg.add([168, 169, 170, 171, 172, 173, 174, 175, 176, 177, 178, 179, 180, 181, 182, 183, 184, 185, 186, 187, 188, 189, 190, 191, 192, 193, 194, 195, 196, 197, 198, 199, 200, 201, 202, 203, 204, 205, 206, 207, 344, 345, 346, 347, 348, 349, 350, 351, 352, 353, 354, 355, 356, 357, 358, 359, 360, 361, 362, 363, 364, 365, 366, 367, 368, 369], 1.0, 'REPLACE')
_vg = ob_cube.vertex_groups.new(name='Foot.L')
for _i, _w in zip([210, 211, 214, 215, 216, 217, 218, 219, 224, 225, 226, 227, 232, 233, 234, 235, 370, 371, 372, 373, 374, 375, 376, 377, 378, 379, 380, 381, 382, 383, 384, 385, 386, 387, 388, 389, 390, 391, 392, 393, 394, 395, 450, 451, 452, 453, 454, 455, 456, 457], [1.0, 1.0, 1.0, 1.0, 0.5, 0.5, 0.5, 0.5, 1.0, 1.0, 1.0, 1.0, 0.5, 0.5, 0.5, 0.5, 1.0, 1.0, 1.0, 1.0, 1.0, 1.0, 1.0, 1.0, 1.0, 1.0, 1.0, 1.0, 1.0, 1.0, 1.0, 1.0, 1.0, 1.0, 1.0, 1.0, 1.0, 1.0, 1.0, 1.0, 1.0, 1.0, 1.0, 1.0, 1.0, 1.0, 1.0, 1.0, 1.0, 1.0]): _vg.add([_i], _w, 'REPLACE')
_vg = ob_cube.vertex_groups.new(name='Upper Leg.R')
_vg.add([606, 607, 608, 609, 610, 611, 612, 613, 614, 615, 616, 617, 618, 619, 620, 621, 622, 623, 624, 625, 626, 627, 628, 629, 630, 631, 632, 633, 634, 635, 636, 637, 638, 639, 640, 641, 642, 643, 644, 645, 796, 797, 798, 799, 800, 801, 802, 803, 804, 805, 806, 807, 808, 809, 810, 811, 812, 813, 814, 815, 816, 817, 818, 819, 820, 821], 1.0, 'REPLACE')
_vg = ob_cube.vertex_groups.new(name='Lower Leg.R')
_vg.add([646, 647, 648, 649, 650, 651, 652, 653, 654, 655, 656, 657, 658, 659, 660, 661, 662, 663, 664, 665, 666, 667, 668, 669, 670, 671, 672, 673, 674, 675, 676, 677, 678, 679, 680, 681, 682, 683, 684, 685, 822, 823, 824, 825, 826, 827, 828, 829, 830, 831, 832, 833, 834, 835, 836, 837, 838, 839, 840, 841, 842, 843, 844, 845, 846, 847], 1.0, 'REPLACE')
_vg = ob_cube.vertex_groups.new(name='Foot.R')
for _i, _w in zip([688, 689, 692, 693, 694, 695, 696, 697, 702, 703, 704, 705, 710, 711, 712, 713, 848, 849, 850, 851, 852, 853, 854, 855, 856, 857, 858, 859, 860, 861, 862, 863, 864, 865, 866, 867, 868, 869, 870, 871, 872, 873, 960, 961, 962, 963, 964, 965, 966, 967], [1.0, 1.0, 1.0, 1.0, 0.5, 0.5, 0.5, 0.5, 1.0, 1.0, 1.0, 1.0, 0.5, 0.5, 0.5, 0.5, 1.0, 1.0, 1.0, 1.0, 1.0, 1.0, 1.0, 1.0, 1.0, 1.0, 1.0, 1.0, 1.0, 1.0, 1.0, 1.0, 1.0, 1.0, 1.0, 1.0, 1.0, 1.0, 1.0, 1.0, 1.0, 1.0, 1.0, 1.0, 1.0, 1.0, 1.0, 1.0, 1.0, 1.0]): _vg.add([_i], _w, 'REPLACE')
_vg = ob_cube.vertex_groups.new(name='Toes.L')
for _i, _w in zip([208, 209, 212, 213, 216, 217, 218, 219, 220, 221, 222, 223, 228, 229, 230, 231, 232, 233, 234, 235, 236, 237, 238, 239, 450, 451, 452, 453, 454, 455, 456, 457], [1.0, 1.0, 1.0, 1.0, 1.0, 1.0, 1.0, 1.0, 1.0, 1.0, 1.0, 1.0, 1.0, 1.0, 1.0, 1.0, 1.0, 1.0, 1.0, 1.0, 1.0, 1.0, 1.0, 1.0, 0.5, 0.5, 0.5, 0.5, 0.5, 0.5, 0.5, 0.5]): _vg.add([_i], _w, 'REPLACE')
_vg = ob_cube.vertex_groups.new(name='Toes.R')
for _i, _w in zip([686, 687, 690, 691, 694, 695, 696, 697, 698, 699, 700, 701, 706, 707, 708, 709, 710, 711, 712, 713, 714, 715, 716, 717, 960, 961, 962, 963, 964, 965, 966, 967], [1.0, 1.0, 1.0, 1.0, 1.0, 1.0, 1.0, 1.0, 1.0, 1.0, 1.0, 1.0, 1.0, 1.0, 1.0, 1.0, 1.0, 1.0, 1.0, 1.0, 1.0, 1.0, 1.0, 1.0, 0.5, 0.5, 0.5, 0.5, 0.5, 0.5, 0.5, 0.5]): _vg.add([_i], _w, 'REPLACE')
_m = ob_cube.modifiers.new('Armature', 'ARMATURE')
_m.object = ob_armature
ob_lamp.location = (4.076, 1.005, 5.904)
ob_lamp.rotation_euler = (0.6503, 0.05522, 1.866)
ob_lamp.lock_rotations_4d = False
ob_lamp.empty_display_type = 'ARROWS'
ob_lamp.color = (0.0, 0.0, 0.0, 0.0)
ob_lamp.hide_viewport = True
ob_lamp.lineart.crease_threshold = 0.0
ob_camera.location = (7.481, -6.508, 5.344)
ob_camera.rotation_euler = (1.109, 0.0, 0.8149)
ob_camera.lock_rotations_4d = False
ob_camera.empty_display_type = 'ARROWS'
ob_camera.color = (0.0, 0.0, 0.0, 0.0)
ob_camera.hide_viewport = True
ob_camera.display_type = 'WIRE'
ob_camera.lineart.crease_threshold = 0.0

# ---- collection membership
col_collection_1.objects.link(ob_armature)
col_collection_1.objects.link(ob_cube)
col_collection_1.objects.link(ob_lamp)
col_collection_1.objects.link(ob_camera)

# ---- scene / render settings (as saved in the file)
scene.camera = ob_camera
scene.frame_start = 0; scene.frame_end = 99; scene.frame_set(1)
scene.render.engine = 'BLENDER_EEVEE_NEXT'
scene.render.resolution_percentage = 50
scene.render.dither_intensity = 0.0
scene.cycles.use_denoising = False
scene.cycles.samples = 128
scene.cycles.sampling_pattern = 'TABULATED_SOBOL'
scene.cycles.use_adaptive_sampling = False
scene.cycles.use_light_tree = False
scene.cycles.blur_glossy = 0.0
scene.cycles.sample_clamp_indirect = 0.0
scene.view_settings.view_transform = 'Standard'
bpy.context.view_layer.update()
